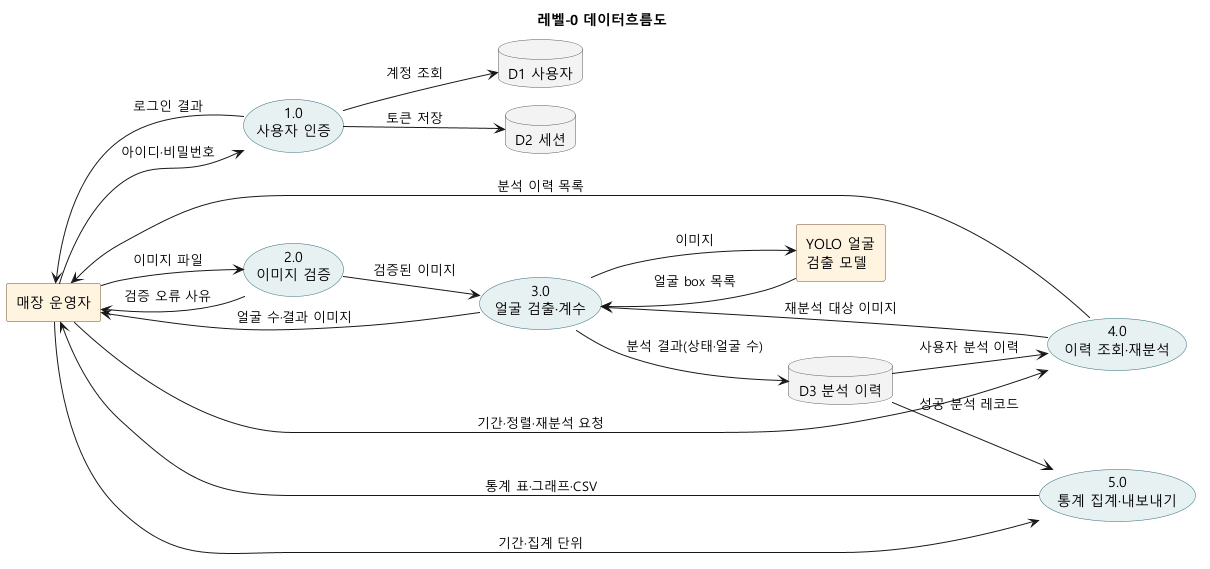

The diagram above was rendered by PlantUML. Its source (embedded in the PNG):
@startuml 02_dfd_level0
!pragma layout smetana
title 레벨-0 데이터흐름도
left to right direction
skinparam defaultFontName "Malgun Gothic"
skinparam shadowing false
skinparam rectangle {
  BackgroundColor #FFF4E0
  BorderColor #6F4E37
}
skinparam usecase {
  BackgroundColor #E8F1F2
  BorderColor #2E6E78
}
skinparam database {
  BackgroundColor #F3F3F3
  BorderColor #555555
}

rectangle "매장 운영자" as U
rectangle "YOLO 얼굴\n검출 모델" as M

usecase "1.0\n사용자 인증" as P1
usecase "2.0\n이미지 검증" as P2
usecase "3.0\n얼굴 검출·계수" as P3
usecase "4.0\n이력 조회·재분석" as P4
usecase "5.0\n통계 집계·내보내기" as P5

database "D1 사용자" as D1
database "D2 세션" as D2
database "D3 분석 이력" as D3

U --> P1 : 아이디·비밀번호
P1 --> D1 : 계정 조회
P1 --> D2 : 토큰 저장
P1 --> U : 로그인 결과

U --> P2 : 이미지 파일
P2 --> U : 검증 오류 사유
P2 --> P3 : 검증된 이미지

P3 --> M : 이미지
M --> P3 : 얼굴 box 목록
P3 --> D3 : 분석 결과(상태·얼굴 수)
P3 --> U : 얼굴 수·결과 이미지

U --> P4 : 기간·정렬·재분석 요청
D3 --> P4 : 사용자 분석 이력
P4 --> P3 : 재분석 대상 이미지
P4 --> U : 분석 이력 목록

U --> P5 : 기간·집계 단위
D3 --> P5 : 성공 분석 레코드
P5 --> U : 통계 표·그래프·CSV
@enduml